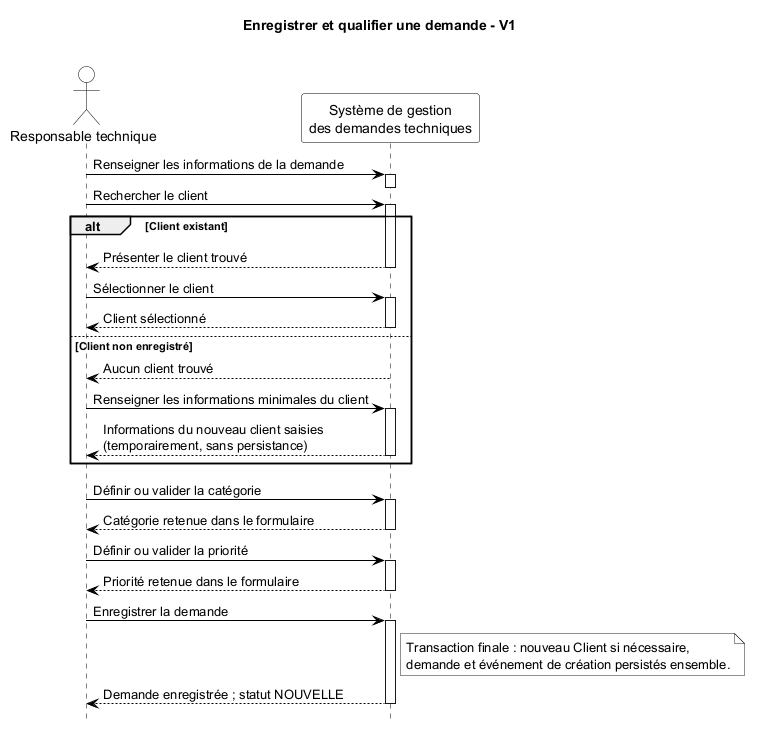

The diagram above was rendered by PlantUML. Its source (embedded in the PNG):
@startuml

' Statut : 
title Enregistrer et qualifier une demande - V1\n

hide footbox
' PlantUML affiche nativement les gardes des fragments entre crochets.
skinparam monochrome true
skinparam shadowing false
skinparam backgroundColor white
skinparam sequence {
  ArrowColor black
  ActorBorderColor black
  ActorBackgroundColor white
  ActorFontColor black
  ParticipantBorderColor black
  ParticipantBackgroundColor white
  ParticipantFontColor black
  LifeLineBorderColor black
  LifeLineBackgroundColor white
  GroupBorderColor black
  GroupHeaderFontColor black
  GroupBodyBackgroundColor white
}

actor "Responsable technique" as RT
participant "Système de gestion\ndes demandes techniques" as SYSTEM

RT -> SYSTEM : Renseigner les informations de la demande
activate SYSTEM
deactivate SYSTEM

RT -> SYSTEM : Rechercher le client
activate SYSTEM

' Garde UML : [Client existant]

alt Client existant
  SYSTEM --> RT : Présenter le client trouvé
  deactivate SYSTEM
  RT -> SYSTEM : Sélectionner le client
  activate SYSTEM
  SYSTEM --> RT : Client sélectionné
  deactivate SYSTEM
' Garde UML : [Client non enregistré]
else Client non enregistré
  SYSTEM --> RT : Aucun client trouvé
  deactivate SYSTEM
  RT -> SYSTEM : Renseigner les informations minimales du client
  activate SYSTEM
  SYSTEM --> RT : Informations du nouveau client saisies\n(temporairement, sans persistance)
  deactivate SYSTEM
end

RT -> SYSTEM : Définir ou valider la catégorie
activate SYSTEM
SYSTEM --> RT : Catégorie retenue dans le formulaire
deactivate SYSTEM

RT -> SYSTEM : Définir ou valider la priorité
activate SYSTEM
SYSTEM --> RT : Priorité retenue dans le formulaire
deactivate SYSTEM

RT -> SYSTEM : Enregistrer la demande
activate SYSTEM
note right of SYSTEM
  Transaction finale : nouveau Client si nécessaire,
  demande et événement de création persistés ensemble.
end note
SYSTEM --> RT : Demande enregistrée ; statut NOUVELLE
deactivate SYSTEM

@enduml